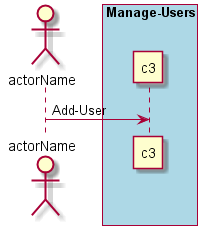

The diagram above was rendered by PlantUML. Its source (embedded in the PNG):
@startuml
Actor "actorName" as A

box "Manage-Users" #lightblue
participant "c3" as S
A -> S : Add-User
end box

@enduml